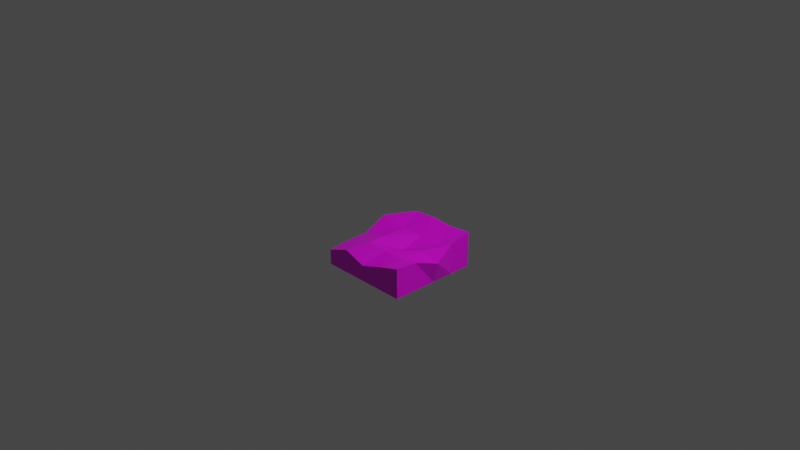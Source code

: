 # Source: bare-cube.blend  (saved by Blender 3.1.7; exported with 4.5.12 LTS)
import bpy
from mathutils import Matrix  # noqa: F401  (used for matrix-valued properties, if any)

bpy.ops.wm.read_factory_settings(use_empty=True)
scene = bpy.context.scene
scene.name = 'Scene'

# ---- collections
col_collection = bpy.data.collections.new('Collection'); scene.collection.children.link(col_collection)

# ---- images (referenced by path relative to the original .blend; pixels are not part of the script)
import os
ASSET_DIR = os.environ.get("B2B_ASSET_DIR", "")  # directory of the original .blend (textures are referenced by path, not embedded)
HERE = os.path.dirname(os.path.abspath(__file__))  # packed textures are extracted next to this script under _unpacked/

def load_image(name, relpath, width, height, colorspace="sRGB"):
    """Load a texture the original file referenced (path relative to the .blend, or extracted next to this script)."""
    p = next((c for c in (os.path.join(HERE, relpath), os.path.join(ASSET_DIR, relpath)) if relpath and os.path.exists(c)), "")
    if p:
        img = bpy.data.images.load(p, check_existing=True)
        img.name = name
    else:  # same state as the original file: an image datablock whose file is absent (Cycles renders it pink)
        img = bpy.data.images.new(name, width, height)
        img.source = "FILE"
        img.filepath = "//" + (relpath or name)
    img.colorspace_settings.name = colorspace
    return img
img_bare_cube = load_image('bare-cube', 'bare-cube.png', 1024, 1024, 'sRGB')

# ---- materials (node trees are filled in below, after node groups)
mat_material = bpy.data.materials.new('Material')
mat_material.alpha_threshold = 0.0
mat_material.use_transparent_shadow = False
mat_material.preview_render_type = 'FLAT'
mat_material.line_color = (0.0, 0.0, 0.0, 1.0)

# ---- material node trees
mat_material.use_nodes = True; mat_material.node_tree.nodes.clear()
_N = mat_material.node_tree.nodes; _L = mat_material.node_tree.links
n0 = _N.new('ShaderNodeOutputMaterial'); n0.name = 'Material Output'; n0.location = (300, 300)
n1 = _N.new('ShaderNodeBsdfPrincipled'); n1.name = 'Principled BSDF'; n1.location = (10, 300)
n1.distribution = 'GGX'
n1.subsurface_method = 'RANDOM_WALK_SKIN'
n1.inputs[2].default_value = 0.4
n1.inputs[3].default_value = 1.45
n1.inputs[27].default_value = (0.0, 0.0, 0.0, 1.0)
n1.inputs[28].default_value = 1.0
n2 = _N.new('ShaderNodeTexImage'); n2.name = 'Image Texture'; n2.location = (-280, 280)
n2.image = img_bare_cube
n2.interpolation = 'Closest'
_L.new(n1.outputs[0], n0.inputs[0])
_L.new(n2.outputs[0], n1.inputs[0])
n0.is_active_output = True

# ---- world
world_world = bpy.data.worlds.new('World'); scene.world = world_world
world_world.use_nodes = True; world_world.node_tree.nodes.clear()
_N = world_world.node_tree.nodes; _L = world_world.node_tree.links
n0 = _N.new('ShaderNodeOutputWorld'); n0.name = 'World Output'; n0.location = (300, 300)
n1 = _N.new('ShaderNodeBackground'); n1.name = 'Background'; n1.location = (10, 300)
n1.inputs[0].default_value = (0.05088, 0.05088, 0.05088, 1.0)
_L.new(n1.outputs[0], n0.inputs[0])
n0.is_active_output = True
world_world.color = (0.05088, 0.05088, 0.05088)
world_world.use_sun_shadow = False
world_world.sun_shadow_jitter_overblur = 0.0

# ---- cameras
cam_camera = bpy.data.cameras.new('Camera')
cam_camera.clip_end = 100.0
cam_camera.ortho_scale = 7.314

# ---- lights
light_light = bpy.data.lights.new('Light', 'POINT')
light_light.transmission_factor = 0.0
light_light.energy = 1000.0
light_light.shadow_soft_size = 0.1
light_light.shadow_maximum_resolution = 0.006
light_light.use_absolute_resolution = True

# ---- meshes
me_cube = bpy.data.meshes.new('Cube')
me_cube.from_pydata([(1.0, 1.0, -0.2809), (1.0, -1.0, -0.3945), (-1.0, 1.0, -0.5441), (-1.0, -1.0, -0.7285), (-1.0, -1.0, -1.061), (1.0, 1.0, -1.061), (1.0, -1.0, -1.061), (-1.0, 1.0, -1.061), (1.118, 0.0, -0.5911), (-1.0, 0.0, -0.6762), (1.0, 0.0, -1.061), (-1.0, 0.0, -1.061), (0.0, -1.0, -0.7105), (0.0, 1.0, -0.3018), (0.0, 1.0, -1.061), (0.0, -1.0, -1.061), (0.0, 0.0, -1.071), (0.1245, 0.0, -0.6602), (1.0, -0.5, -0.4441), (1.0, -0.5, -1.061), (-1.0, -0.5, -0.6762), (-1.0, -0.5, -1.061), (0.0, -0.5, -1.071), (0.1245, -0.5, -0.5096), (-1.0, 0.5, -0.4372), (-1.0, 0.5, -1.061), (1.0, 0.5, -0.3878), (1.0, 0.5, -1.061), (0.1245, 0.5, -0.5096), (0.0, 0.5, -1.071), (0.5, 1.0, -0.3378), (0.5, 1.0, -1.061), (0.6245, 0.0, -0.5096), (0.5, -1.0, -0.5441), (0.5, -1.0, -1.061), (0.5, 0.0, -1.071), (0.6245, -0.5, -0.5096), (0.5, -0.5, -1.071), (0.6245, 0.5, -0.5096), (0.5, 0.5, -1.071), (-0.5, -1.0, -0.5441), (-0.5, -1.0, -1.061), (-0.5, 0.0, -1.071), (-0.5, 1.0, -0.3378), (-0.5, 1.0, -1.061), (-0.3755, 0.0, -0.5096), (-0.5, -0.5, -1.071), (-0.3755, -0.5, -0.5096), (-0.5, 0.5, -1.071), (-0.3755, 0.5, -0.5096)], [], [(47, 20, 3, 40), (41, 40, 3, 4), (25, 24, 2, 7), (37, 19, 6, 34), (19, 18, 1, 6), (31, 30, 0, 5), (27, 26, 8, 10), (39, 27, 10, 35), (21, 20, 9, 11), (49, 24, 9, 45), (38, 28, 17, 32), (48, 29, 16, 42), (44, 43, 13, 14), (46, 22, 15, 41), (34, 33, 12, 15), (36, 23, 12, 33), (32, 17, 23, 36), (42, 16, 22, 46), (4, 3, 20, 21), (10, 8, 18, 19), (35, 10, 19, 37), (45, 9, 20, 47), (44, 14, 29, 48), (30, 13, 28, 38), (43, 2, 24, 49), (31, 5, 27, 39), (5, 0, 26, 27), (11, 9, 24, 25), (14, 31, 39, 29), (0, 30, 38, 26), (16, 35, 37, 22), (8, 32, 36, 18), (18, 36, 33, 1), (6, 1, 33, 34), (26, 38, 32, 8), (29, 39, 35, 16), (14, 13, 30, 31), (22, 37, 34, 15), (13, 43, 49, 28), (7, 44, 48, 25), (17, 45, 47, 23), (11, 42, 46, 21), (21, 46, 41, 4), (7, 2, 43, 44), (25, 48, 42, 11), (28, 49, 45, 17), (15, 12, 40, 41), (23, 47, 40, 12)])
_uv = me_cube.uv_layers.new(name='UVMap')
_uv.uv.foreach_set('vector', [0.125, 0.375, 0.125, 0.5, 0.0, 0.5, 0.0, 0.375, 0.8125, 0.8438, 0.9062, 0.8438, 0.875, 0.9688, 0.8125, 0.9688, 0.125, 0.625, 0.0, 0.625, 0.03125, 0.5, 0.125, 0.5, 0.875, 0.375, 1.0, 0.375, 1.0, 0.5, 0.875, 0.5, 0.8125, 0.5938, 0.6875, 0.5938, 0.6875, 0.5, 0.8125, 0.5, 0.5, 0.8438, 0.6562, 0.8438, 0.6562, 0.9688, 0.5, 0.9688, 0.8125, 0.8438, 0.6875, 0.8438, 0.75, 0.7188, 0.8125, 0.7188, 0.875, 0.125, 1.0, 0.125, 1.0, 0.25, 0.875, 0.25, 0.125, 0.875, 0.0625, 0.875, 0.0625, 0.75, 0.125, 0.75, 0.375, 0.375, 0.375, 0.5, 0.25, 0.5, 0.25, 0.375, 0.375, 0.125, 0.375, 0.25, 0.25, 0.25, 0.25, 0.125, 0.625, 0.125, 0.75, 0.125, 0.75, 0.25, 0.625, 0.25, 0.5, 0.5938, 0.6562, 0.5938, 0.6562, 0.7188, 0.5, 0.7188, 0.625, 0.375, 0.75, 0.375, 0.75, 0.5, 0.625, 0.5, 0.8125, 0.5938, 0.9062, 0.5938, 0.875, 0.7188, 0.8125, 0.7188, 0.125, 0.125, 0.125, 0.25, 0.0, 0.2812, 0.0, 0.1562, 0.25, 0.125, 0.25, 0.25, 0.125, 0.25, 0.125, 0.125, 0.625, 0.25, 0.75, 0.25, 0.75, 0.375, 0.625, 0.375, 0.125, 1.0, 0.0625, 1.0, 0.0625, 0.875, 0.125, 0.875, 0.8125, 0.7188, 0.75, 0.7188, 0.6875, 0.5938, 0.8125, 0.5938, 0.875, 0.25, 1.0, 0.25, 1.0, 0.375, 0.875, 0.375, 0.25, 0.375, 0.25, 0.5, 0.125, 0.5, 0.125, 0.375, 0.625, 0.0, 0.75, 0.0, 0.75, 0.125, 0.625, 0.125, 0.5, 0.1562, 0.5, 0.2812, 0.375, 0.25, 0.375, 0.125, 0.5, 0.375, 0.5, 0.5, 0.375, 0.5, 0.375, 0.375, 0.875, 0.0, 1.0, 0.0, 1.0, 0.125, 0.875, 0.125, 0.8125, 0.9688, 0.6562, 0.9688, 0.6875, 0.8438, 0.8125, 0.8438, 0.125, 0.75, 0.0625, 0.75, 0.0, 0.625, 0.125, 0.625, 0.75, 0.0, 0.875, 0.0, 0.875, 0.125, 0.75, 0.125, 0.5, 0.03125, 0.5, 0.1562, 0.375, 0.125, 0.375, 0.03125, 0.75, 0.25, 0.875, 0.25, 0.875, 0.375, 0.75, 0.375, 0.25, 0.0, 0.25, 0.125, 0.125, 0.125, 0.125, 0.03125, 0.125, 0.03125, 0.125, 0.125, 0.0, 0.1562, 0.0, 0.03125, 0.8125, 0.5, 0.9375, 0.5, 0.9062, 0.5938, 0.8125, 0.5938, 0.375, 0.03125, 0.375, 0.125, 0.25, 0.125, 0.25, 0.0, 0.75, 0.125, 0.875, 0.125, 0.875, 0.25, 0.75, 0.25, 0.5, 0.7188, 0.6562, 0.7188, 0.6562, 0.8438, 0.5, 0.8438, 0.75, 0.375, 0.875, 0.375, 0.875, 0.5, 0.75, 0.5, 0.5, 0.2812, 0.5, 0.375, 0.375, 0.375, 0.375, 0.25, 0.5, 0.0, 0.625, 0.0, 0.625, 0.125, 0.5, 0.125, 0.25, 0.25, 0.25, 0.375, 0.125, 0.375, 0.125, 0.25, 0.5, 0.25, 0.625, 0.25, 0.625, 0.375, 0.5, 0.375, 0.5, 0.375, 0.625, 0.375, 0.625, 0.5, 0.5, 0.5, 0.5, 0.5, 0.5938, 0.5, 0.6562, 0.5938, 0.5, 0.5938, 0.5, 0.125, 0.625, 0.125, 0.625, 0.25, 0.5, 0.25, 0.375, 0.25, 0.375, 0.375, 0.25, 0.375, 0.25, 0.25, 0.8125, 0.7188, 0.875, 0.7188, 0.9062, 0.8438, 0.8125, 0.8438, 0.125, 0.25, 0.125, 0.375, 0.0, 0.375, 0.0, 0.2812])
me_cube.materials.append(mat_material)
me_cube.use_remesh_preserve_volume = False
me_cube.use_remesh_preserve_attributes = False
me_cube.use_mirror_vertex_groups = False
me_cube.update()

# ---- objects
ob_cube = bpy.data.objects.new('Cube', me_cube)
ob_light = bpy.data.objects.new('Light', light_light)
ob_camera = bpy.data.objects.new('Camera', cam_camera)

# ---- transforms, parenting, visibility, modifiers, constraints
ob_cube.location = (0.0, 0.0, 0.0)
ob_cube.scale = (0.5, 0.5, 0.5)
ob_cube.lock_rotations_4d = False
ob_cube.empty_display_type = 'ARROWS'
ob_cube.lineart.crease_threshold = 0.0
ob_light.location = (4.076, 1.005, 5.904)
ob_light.rotation_euler = (0.6503, 0.05522, 1.866)
ob_light.lock_rotations_4d = False
ob_light.empty_display_type = 'ARROWS'
ob_light.color = (0.0, 0.0, 0.0, 0.0)
ob_light.lineart.crease_threshold = 0.0
ob_camera.location = (7.359, -6.926, 4.958)
ob_camera.rotation_euler = (1.109, 0.0, 0.8149)
ob_camera.lock_rotations_4d = False
ob_camera.empty_display_type = 'ARROWS'
ob_camera.color = (0.0, 0.0, 0.0, 0.0)
ob_camera.display_type = 'WIRE'
ob_camera.lineart.crease_threshold = 0.0

# ---- collection membership
col_collection.objects.link(ob_cube)
col_collection.objects.link(ob_light)
col_collection.objects.link(ob_camera)

# ---- scene / render settings (as saved in the file)
scene.camera = ob_camera
scene.frame_start = 1; scene.frame_end = 250; scene.frame_set(1)
scene.render.engine = 'BLENDER_EEVEE_NEXT'
scene.cycles.sampling_pattern = 'TABULATED_SOBOL'
scene.cycles.use_light_tree = False
scene.view_settings.view_transform = 'Filmic'
bpy.context.view_layer.update()
